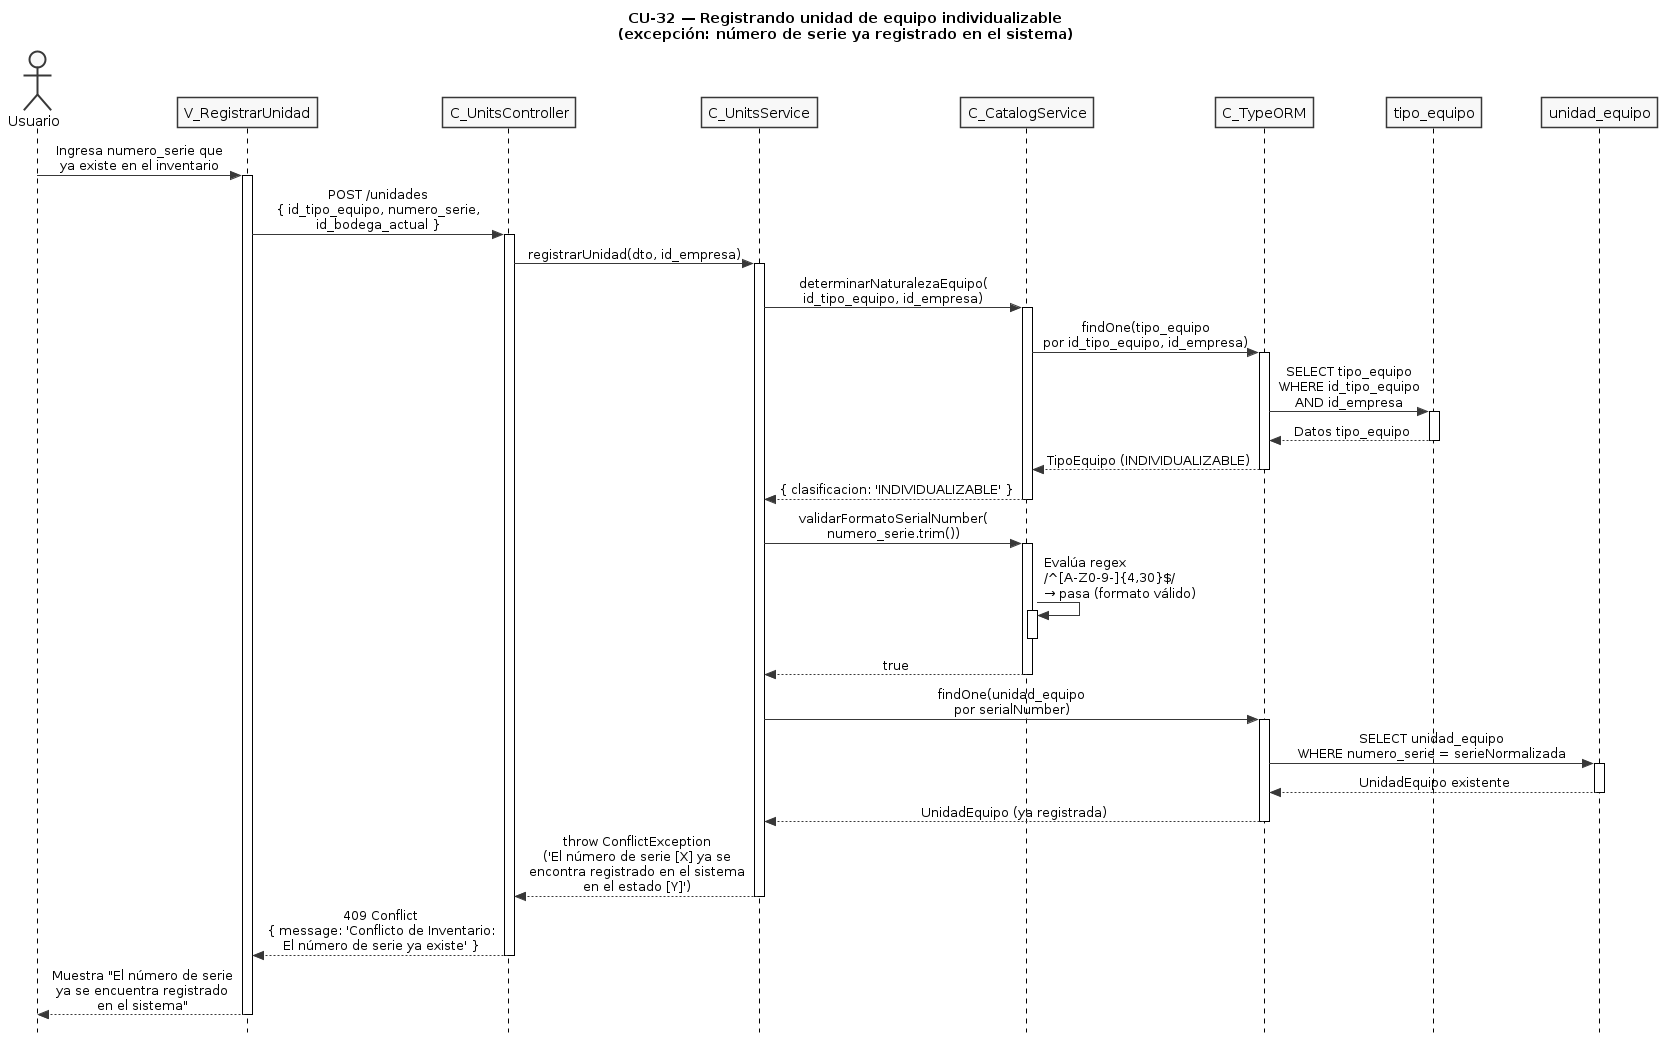

The diagram above was rendered by PlantUML. Its source (embedded in the PNG):
@startuml CU32-exc-serie-duplicada
title CU-32 — Registrando unidad de equipo individualizable\n(excepción: número de serie ya registrado en el sistema)

skinparam style strictuml
skinparam monochrome true
skinparam shadowing false
skinparam sequenceMessageAlign center
skinparam ParticipantPadding 25
skinparam ActorPadding 20
skinparam sequence {
  MessageAlign center
  LifeLineBorderColor black
}
hide footbox

actor "Usuario" as user
participant "V_RegistrarUnidad" as view
participant "C_UnitsController" as ctrl
participant "C_UnitsService" as svc
participant "C_CatalogService" as cat
participant "C_TypeORM" as orm
participant "tipo_equipo" as tent
participant "unidad_equipo" as uent

user -> view : Ingresa numero_serie que\nya existe en el inventario
activate view

view -> ctrl : POST /unidades\n{ id_tipo_equipo, numero_serie,\nid_bodega_actual }
activate ctrl

ctrl -> svc : registrarUnidad(dto, id_empresa)
activate svc

svc -> cat : determinarNaturalezaEquipo(\nid_tipo_equipo, id_empresa)
activate cat

cat -> orm : findOne(tipo_equipo\npor id_tipo_equipo, id_empresa)
activate orm

orm -> tent : SELECT tipo_equipo\nWHERE id_tipo_equipo\nAND id_empresa
activate tent
tent --> orm : Datos tipo_equipo
deactivate tent

orm --> cat : TipoEquipo (INDIVIDUALIZABLE)
deactivate orm

cat --> svc : { clasificacion: 'INDIVIDUALIZABLE' }
deactivate cat

svc -> cat : validarFormatoSerialNumber(\nnumero_serie.trim())
activate cat

cat -> cat : Evalúa regex\n/^[A-Z0-9-]{4,30}$/\n→ pasa (formato válido)
activate cat
deactivate cat

cat --> svc : true
deactivate cat

svc -> orm : findOne(unidad_equipo\npor serialNumber)
activate orm

orm -> uent : SELECT unidad_equipo\nWHERE numero_serie = serieNormalizada
activate uent
uent --> orm : UnidadEquipo existente
deactivate uent

orm --> svc : UnidadEquipo (ya registrada)
deactivate orm

svc --> ctrl : throw ConflictException\n('El número de serie [X] ya se\nencontra registrado en el sistema\nen el estado [Y]')
deactivate svc

ctrl --> view : 409 Conflict\n{ message: 'Conflicto de Inventario:\nEl número de serie ya existe' }
deactivate ctrl

view --> user : Muestra "El número de serie\nya se encuentra registrado\nen el sistema"
deactivate view

@enduml